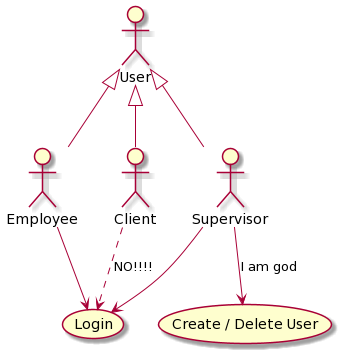

The diagram above was rendered by PlantUML. Its source (embedded in the PNG):
@startuml
Employee -up-|> User
Client -up-|> User
Supervisor -up-|> User
Employee --> (Login)
Supervisor --> (Login)
Client ..> (Login) : NO!!!!
Supervisor --> (Create / Delete User): I am god
@enduml